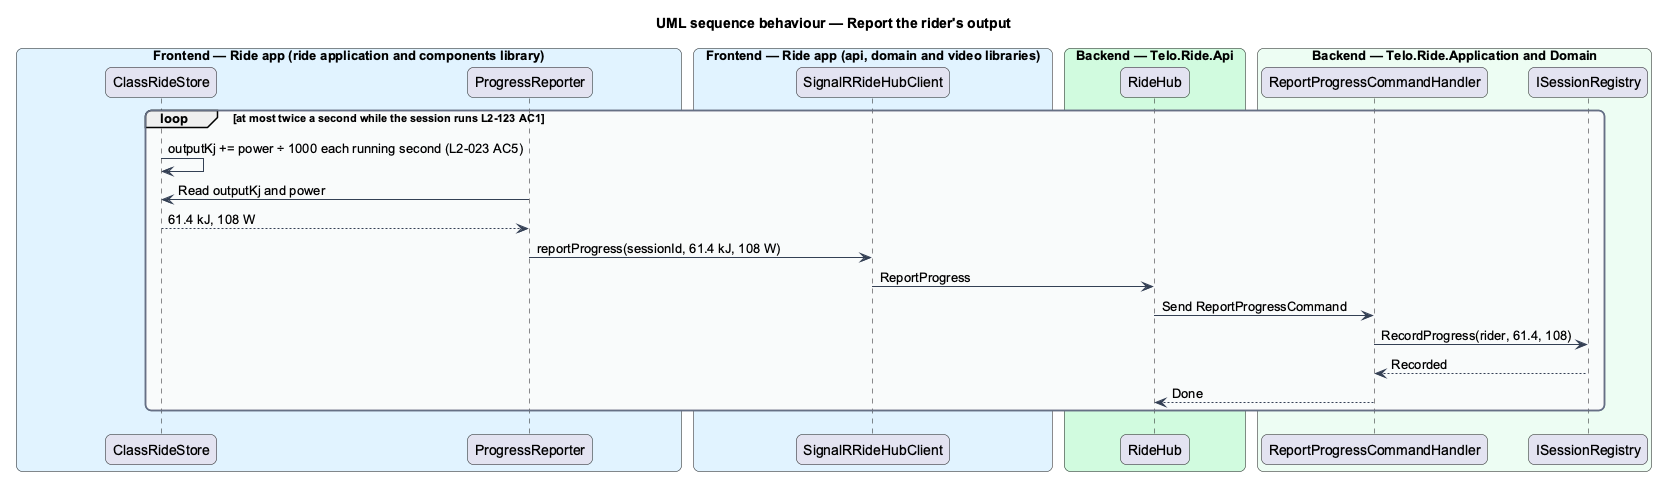

The diagram above was rendered by PlantUML. Its source (embedded in the PNG):
@startuml
title UML sequence behaviour — Report the rider's output
skinparam backgroundColor #FFFFFF
skinparam shadowing false
skinparam roundcorner 12
skinparam defaultFontName Arial
skinparam ArrowColor #344054
skinparam rectangle {
  BorderColor #344054
  FontColor #101828
}
skinparam package {
  BorderColor #667085
  FontColor #101828
  BackgroundColor #F9FAFB
}
box "Frontend — Ride app (ride application and components library)" #E0F2FE
  participant "ClassRideStore" as store
  participant "ProgressReporter" as reporter
end box
box "Frontend — Ride app (api, domain and video libraries)" #E0F2FE
  participant "SignalRRideHubClient" as hub
end box
box "Backend — Telo.Ride.Api" #D1FADF
  participant "RideHub" as rhub
end box
box "Backend — Telo.Ride.Application and Domain" #ECFDF3
  participant "ReportProgressCommandHandler" as handler
  participant "ISessionRegistry" as session
end box
loop at most twice a second while the session runs L2-123 AC1
  store -> store : outputKj += power ÷ 1000 each running second (L2-023 AC5)
  reporter -> store : Read outputKj and power
  store --> reporter : 61.4 kJ, 108 W
  reporter -> hub : reportProgress(sessionId, 61.4 kJ, 108 W)
  hub -> rhub : ReportProgress
  rhub -> handler : Send ReportProgressCommand
  handler -> session : RecordProgress(rider, 61.4, 108)
  session --> handler : Recorded
  handler --> rhub : Done
end
@enduml